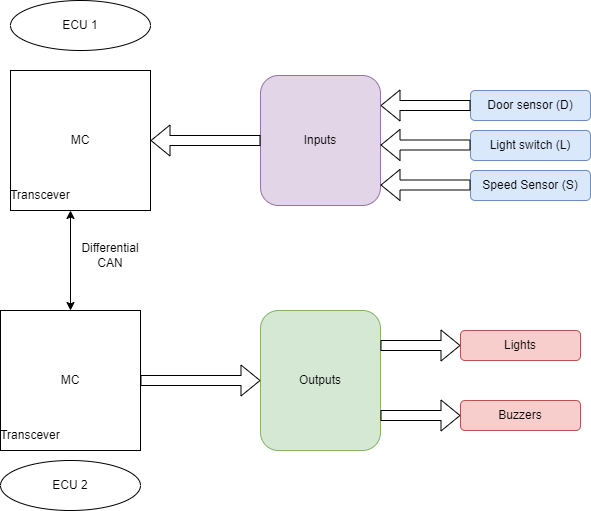

The diagram above was exported from draw.io. Its source (the exported page's mxGraphModel, read from the mxfile embedded in the PNG):
<mxGraphModel dx="880" dy="494" grid="1" gridSize="10" guides="1" tooltips="1" connect="1" arrows="1" fold="1" page="1" pageScale="1" pageWidth="850" pageHeight="1100" math="0" shadow="0">
  <root>
    <mxCell id="0" />
    <mxCell id="1" parent="0" />
    <mxCell id="5mJUvJNXuovLOuGNmz8r-1" value="ECU 1" style="ellipse;whiteSpace=wrap;html=1;" vertex="1" parent="1">
      <mxGeometry x="90" y="30" width="140" height="50" as="geometry" />
    </mxCell>
    <mxCell id="5mJUvJNXuovLOuGNmz8r-2" value="ECU 2" style="ellipse;whiteSpace=wrap;html=1;" vertex="1" parent="1">
      <mxGeometry x="80" y="490" width="140" height="50" as="geometry" />
    </mxCell>
    <mxCell id="5mJUvJNXuovLOuGNmz8r-3" value="MC" style="whiteSpace=wrap;html=1;aspect=fixed;" vertex="1" parent="1">
      <mxGeometry x="90" y="100" width="140" height="140" as="geometry" />
    </mxCell>
    <mxCell id="5mJUvJNXuovLOuGNmz8r-4" value="Transcever" style="text;html=1;strokeColor=none;fillColor=none;align=center;verticalAlign=middle;whiteSpace=wrap;rounded=0;" vertex="1" parent="1">
      <mxGeometry x="90" y="210" width="60" height="30" as="geometry" />
    </mxCell>
    <mxCell id="5mJUvJNXuovLOuGNmz8r-5" value="" style="endArrow=classic;startArrow=classic;html=1;rounded=0;entryX=1;entryY=1;entryDx=0;entryDy=0;" edge="1" parent="1" target="5mJUvJNXuovLOuGNmz8r-4">
      <mxGeometry width="50" height="50" relative="1" as="geometry">
        <mxPoint x="150" y="340" as="sourcePoint" />
        <mxPoint x="400" y="300" as="targetPoint" />
      </mxGeometry>
    </mxCell>
    <mxCell id="5mJUvJNXuovLOuGNmz8r-6" value="MC" style="whiteSpace=wrap;html=1;aspect=fixed;" vertex="1" parent="1">
      <mxGeometry x="80" y="340" width="140" height="140" as="geometry" />
    </mxCell>
    <mxCell id="5mJUvJNXuovLOuGNmz8r-7" value="Transcever" style="text;html=1;strokeColor=none;fillColor=none;align=center;verticalAlign=middle;whiteSpace=wrap;rounded=0;" vertex="1" parent="1">
      <mxGeometry x="80" y="450" width="60" height="30" as="geometry" />
    </mxCell>
    <mxCell id="5mJUvJNXuovLOuGNmz8r-8" value="Outputs" style="rounded=1;whiteSpace=wrap;html=1;fillColor=#d5e8d4;strokeColor=#82b366;" vertex="1" parent="1">
      <mxGeometry x="340" y="340" width="120" height="140" as="geometry" />
    </mxCell>
    <mxCell id="5mJUvJNXuovLOuGNmz8r-9" value="Inputs" style="rounded=1;whiteSpace=wrap;html=1;fillColor=#e1d5e7;strokeColor=#9673a6;" vertex="1" parent="1">
      <mxGeometry x="340" y="105" width="120" height="130" as="geometry" />
    </mxCell>
    <mxCell id="5mJUvJNXuovLOuGNmz8r-10" value="" style="shape=flexArrow;endArrow=classic;html=1;rounded=0;entryX=1;entryY=0.5;entryDx=0;entryDy=0;exitX=0;exitY=0.5;exitDx=0;exitDy=0;" edge="1" parent="1" source="5mJUvJNXuovLOuGNmz8r-9" target="5mJUvJNXuovLOuGNmz8r-3">
      <mxGeometry width="50" height="50" relative="1" as="geometry">
        <mxPoint x="280" y="210" as="sourcePoint" />
        <mxPoint x="330" y="160" as="targetPoint" />
      </mxGeometry>
    </mxCell>
    <mxCell id="5mJUvJNXuovLOuGNmz8r-11" value="Door sensor (D)" style="rounded=1;whiteSpace=wrap;html=1;fillColor=#dae8fc;strokeColor=#6c8ebf;" vertex="1" parent="1">
      <mxGeometry x="550" y="120" width="120" height="30" as="geometry" />
    </mxCell>
    <mxCell id="5mJUvJNXuovLOuGNmz8r-13" value="Light switch (L)" style="rounded=1;whiteSpace=wrap;html=1;fillColor=#dae8fc;strokeColor=#6c8ebf;" vertex="1" parent="1">
      <mxGeometry x="550" y="160" width="120" height="30" as="geometry" />
    </mxCell>
    <mxCell id="5mJUvJNXuovLOuGNmz8r-14" value="Speed Sensor (S)" style="rounded=1;whiteSpace=wrap;html=1;fillColor=#dae8fc;strokeColor=#6c8ebf;" vertex="1" parent="1">
      <mxGeometry x="550" y="200" width="120" height="30" as="geometry" />
    </mxCell>
    <mxCell id="5mJUvJNXuovLOuGNmz8r-15" value="" style="shape=flexArrow;endArrow=classic;html=1;rounded=0;" edge="1" parent="1">
      <mxGeometry width="50" height="50" relative="1" as="geometry">
        <mxPoint x="550" y="135" as="sourcePoint" />
        <mxPoint x="460" y="135" as="targetPoint" />
      </mxGeometry>
    </mxCell>
    <mxCell id="5mJUvJNXuovLOuGNmz8r-16" value="" style="shape=flexArrow;endArrow=classic;html=1;rounded=0;" edge="1" parent="1">
      <mxGeometry width="50" height="50" relative="1" as="geometry">
        <mxPoint x="550" y="174.5" as="sourcePoint" />
        <mxPoint x="460" y="174.5" as="targetPoint" />
      </mxGeometry>
    </mxCell>
    <mxCell id="5mJUvJNXuovLOuGNmz8r-17" value="" style="shape=flexArrow;endArrow=classic;html=1;rounded=0;" edge="1" parent="1">
      <mxGeometry width="50" height="50" relative="1" as="geometry">
        <mxPoint x="550" y="214.5" as="sourcePoint" />
        <mxPoint x="460" y="214.5" as="targetPoint" />
      </mxGeometry>
    </mxCell>
    <mxCell id="5mJUvJNXuovLOuGNmz8r-18" value="" style="shape=flexArrow;endArrow=classic;html=1;rounded=0;exitX=1;exitY=0.5;exitDx=0;exitDy=0;" edge="1" parent="1" source="5mJUvJNXuovLOuGNmz8r-6" target="5mJUvJNXuovLOuGNmz8r-8">
      <mxGeometry width="50" height="50" relative="1" as="geometry">
        <mxPoint x="350" y="180" as="sourcePoint" />
        <mxPoint x="240" y="180" as="targetPoint" />
      </mxGeometry>
    </mxCell>
    <mxCell id="5mJUvJNXuovLOuGNmz8r-19" value="Lights" style="rounded=1;whiteSpace=wrap;html=1;fillColor=#f8cecc;strokeColor=#b85450;" vertex="1" parent="1">
      <mxGeometry x="540" y="360" width="120" height="30" as="geometry" />
    </mxCell>
    <mxCell id="5mJUvJNXuovLOuGNmz8r-20" value="Buzzers" style="rounded=1;whiteSpace=wrap;html=1;fillColor=#f8cecc;strokeColor=#b85450;" vertex="1" parent="1">
      <mxGeometry x="540" y="430" width="120" height="30" as="geometry" />
    </mxCell>
    <mxCell id="5mJUvJNXuovLOuGNmz8r-21" value="" style="shape=flexArrow;endArrow=classic;html=1;rounded=0;exitX=1;exitY=0.25;exitDx=0;exitDy=0;" edge="1" parent="1" source="5mJUvJNXuovLOuGNmz8r-8" target="5mJUvJNXuovLOuGNmz8r-19">
      <mxGeometry width="50" height="50" relative="1" as="geometry">
        <mxPoint x="540" y="320" as="sourcePoint" />
        <mxPoint x="450" y="320" as="targetPoint" />
      </mxGeometry>
    </mxCell>
    <mxCell id="5mJUvJNXuovLOuGNmz8r-22" value="" style="shape=flexArrow;endArrow=classic;html=1;rounded=0;exitX=1;exitY=0.75;exitDx=0;exitDy=0;entryX=0;entryY=0.5;entryDx=0;entryDy=0;" edge="1" parent="1" source="5mJUvJNXuovLOuGNmz8r-8" target="5mJUvJNXuovLOuGNmz8r-20">
      <mxGeometry width="50" height="50" relative="1" as="geometry">
        <mxPoint x="460" y="440" as="sourcePoint" />
        <mxPoint x="540" y="440" as="targetPoint" />
      </mxGeometry>
    </mxCell>
    <mxCell id="5mJUvJNXuovLOuGNmz8r-25" value="Differential CAN" style="text;html=1;strokeColor=none;fillColor=none;align=center;verticalAlign=middle;whiteSpace=wrap;rounded=0;" vertex="1" parent="1">
      <mxGeometry x="160" y="270" width="60" height="30" as="geometry" />
    </mxCell>
  </root>
</mxGraphModel>